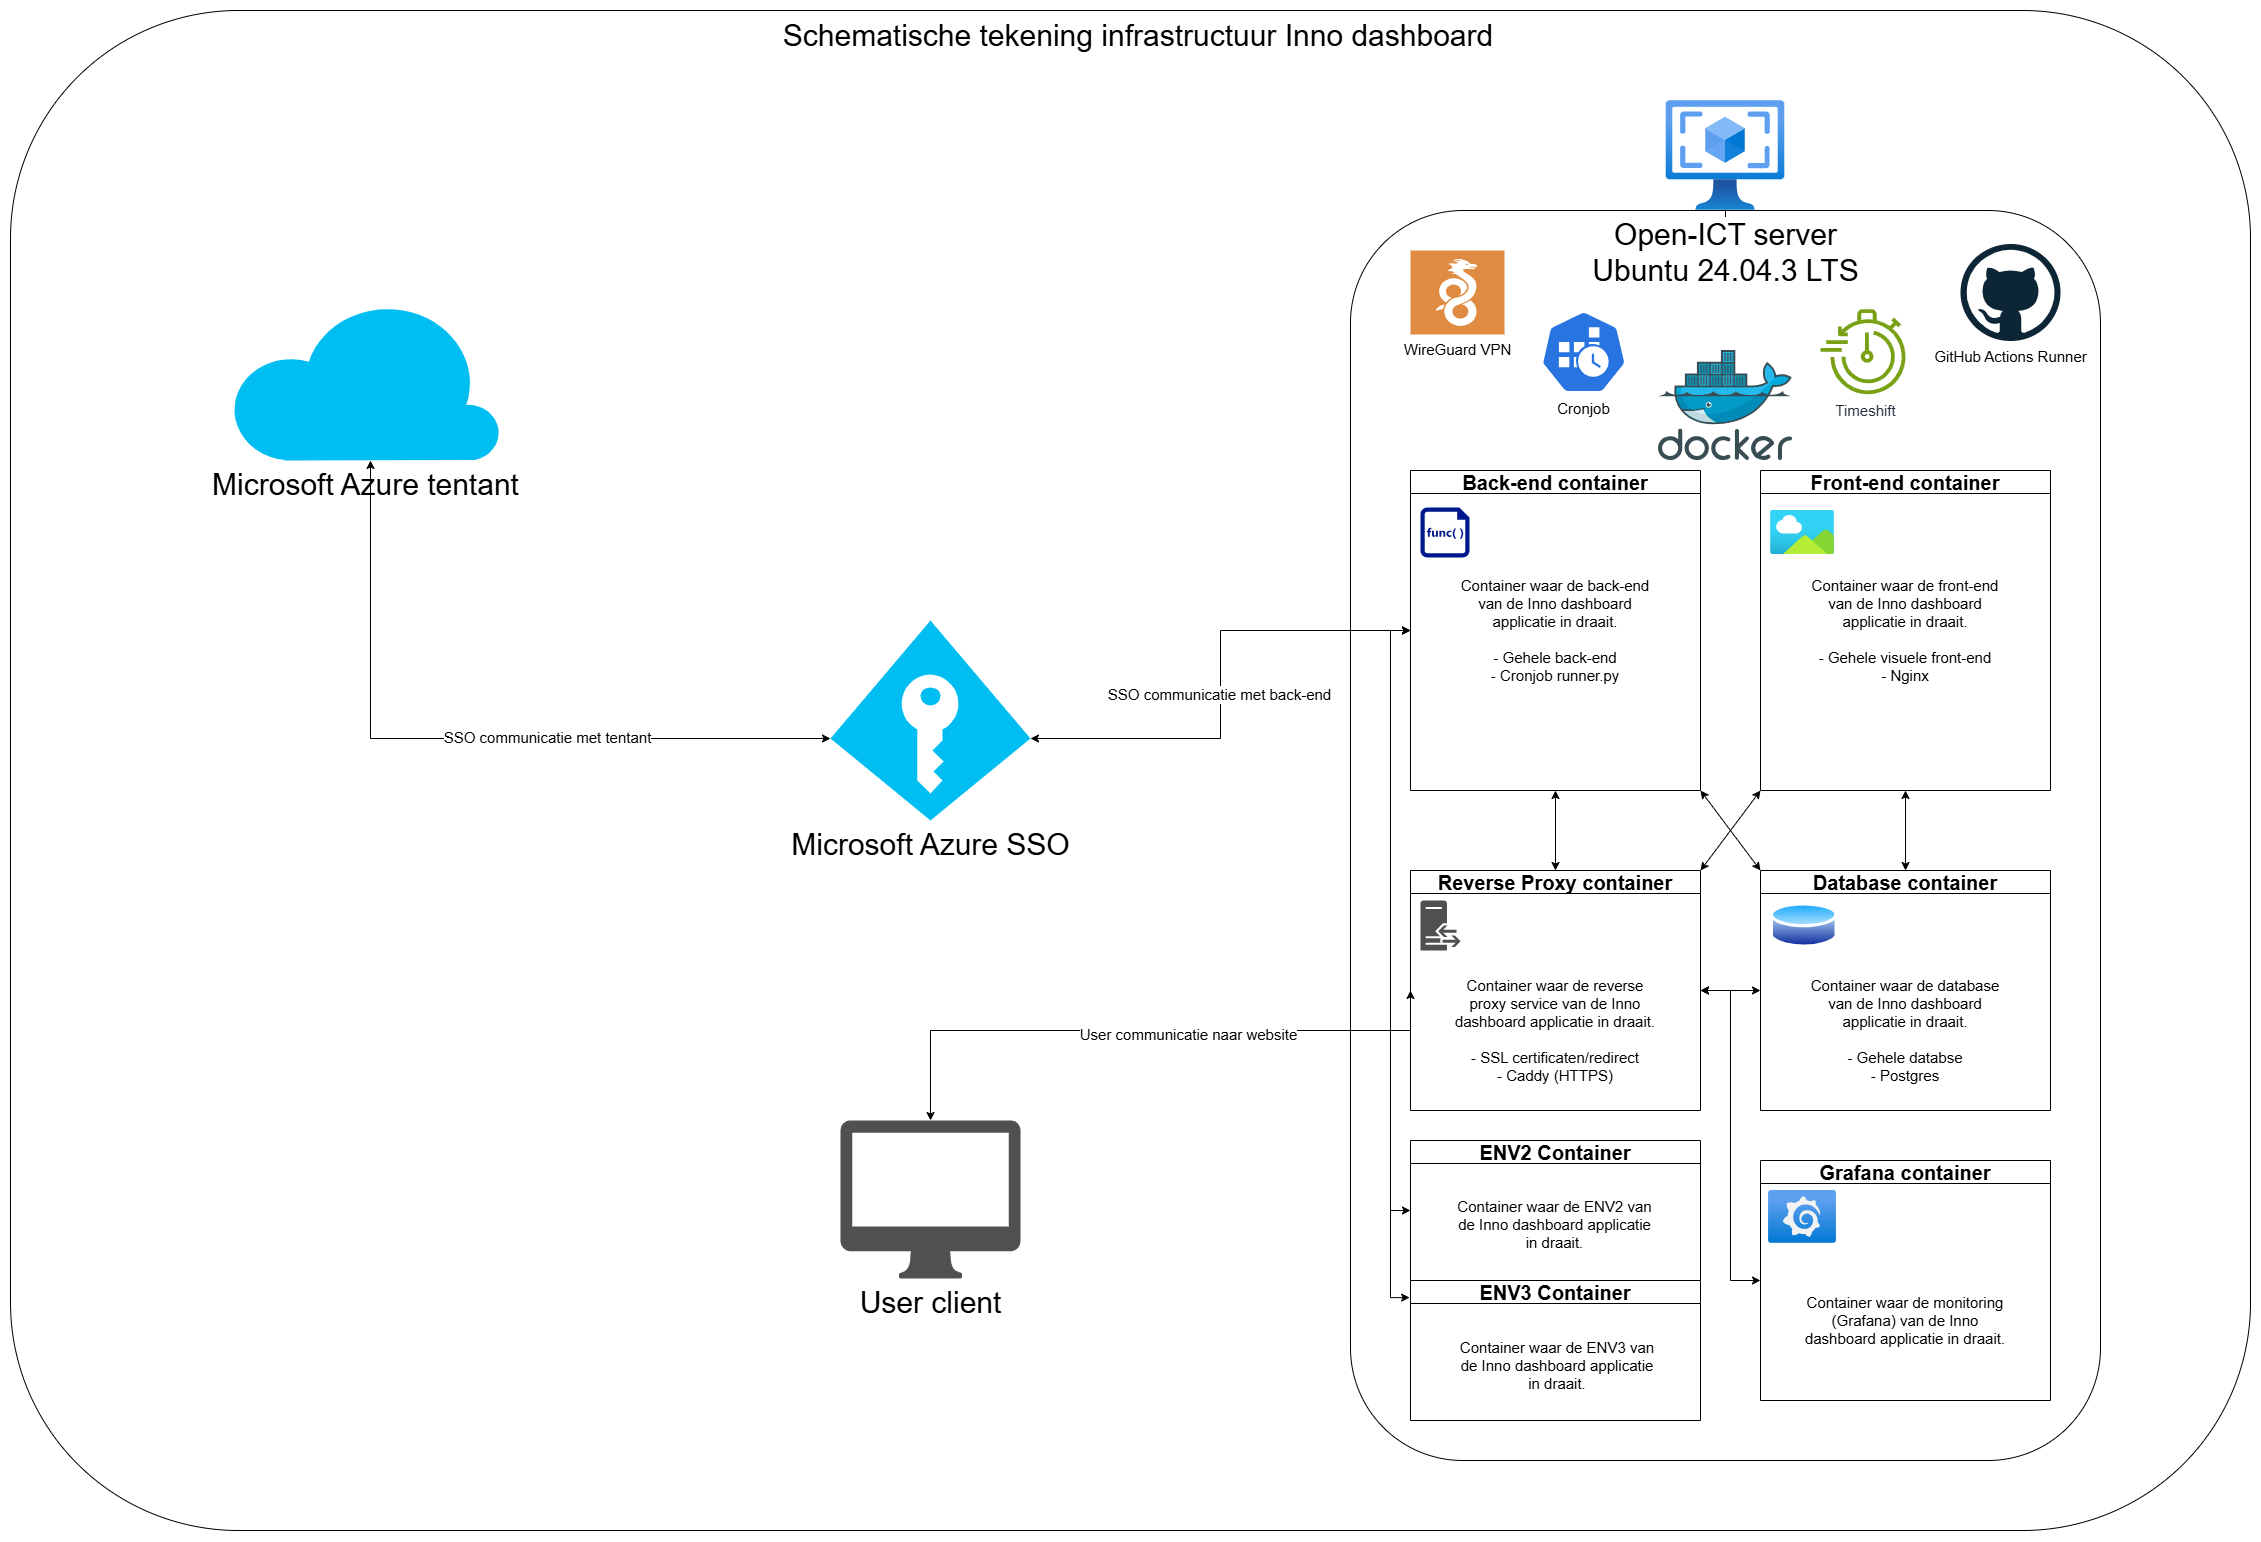

The diagram above was exported from draw.io. Its source (the exported page's mxGraphModel, read from the mxfile embedded in the PNG):
<mxGraphModel dx="1489" dy="894" grid="1" gridSize="10" guides="1" tooltips="1" connect="1" arrows="1" fold="1" page="1" pageScale="1" pageWidth="2336" pageHeight="1654" math="0" shadow="0">
  <root>
    <mxCell id="0" />
    <mxCell id="1" parent="0" />
    <mxCell id="w5KdLcnlv9AsJcw_lVbv-7" value="" style="rounded=1;whiteSpace=wrap;html=1;fillColor=none;movable=0;resizable=0;rotatable=0;deletable=0;editable=0;locked=1;connectable=0;" parent="1" vertex="1">
      <mxGeometry x="40" y="80" width="2240" height="1520" as="geometry" />
    </mxCell>
    <mxCell id="w5KdLcnlv9AsJcw_lVbv-6" value="" style="rounded=1;whiteSpace=wrap;html=1;glass=0;fillColor=none;movable=1;resizable=1;rotatable=1;deletable=1;editable=1;locked=0;connectable=1;" parent="1" vertex="1">
      <mxGeometry x="1380" y="280" width="750" height="1250" as="geometry" />
    </mxCell>
    <mxCell id="w5KdLcnlv9AsJcw_lVbv-34" style="edgeStyle=orthogonalEdgeStyle;rounded=0;orthogonalLoop=1;jettySize=auto;html=1;exitX=1;exitY=0.59;exitDx=0;exitDy=0;exitPerimeter=0;entryX=0;entryY=0.5;entryDx=0;entryDy=0;startArrow=classic;startFill=1;" parent="1" source="w5KdLcnlv9AsJcw_lVbv-2" target="w5KdLcnlv9AsJcw_lVbv-16" edge="1">
      <mxGeometry relative="1" as="geometry">
        <mxPoint x="1460" y="810" as="targetPoint" />
      </mxGeometry>
    </mxCell>
    <mxCell id="w5KdLcnlv9AsJcw_lVbv-35" value="&lt;font style=&quot;font-size: 15px;&quot;&gt;SSO communicatie met back-end&lt;/font&gt;" style="edgeLabel;html=1;align=center;verticalAlign=middle;resizable=0;points=[];" parent="w5KdLcnlv9AsJcw_lVbv-34" vertex="1" connectable="0">
      <mxGeometry x="-0.0404" y="3" relative="1" as="geometry">
        <mxPoint x="1" as="offset" />
      </mxGeometry>
    </mxCell>
    <mxCell id="w5KdLcnlv9AsJcw_lVbv-2" value="&lt;font style=&quot;font-size: 30px;&quot;&gt;Microsoft Azure SSO&lt;/font&gt;" style="verticalLabelPosition=bottom;html=1;verticalAlign=top;align=center;strokeColor=none;fillColor=#00BEF2;shape=mxgraph.azure.access_control;" parent="1" vertex="1">
      <mxGeometry x="860" y="690" width="200" height="200" as="geometry" />
    </mxCell>
    <mxCell id="w5KdLcnlv9AsJcw_lVbv-9" value="" style="edgeStyle=orthogonalEdgeStyle;rounded=0;orthogonalLoop=1;jettySize=auto;html=1;" parent="1" source="w5KdLcnlv9AsJcw_lVbv-3" target="w5KdLcnlv9AsJcw_lVbv-6" edge="1">
      <mxGeometry relative="1" as="geometry" />
    </mxCell>
    <mxCell id="w5KdLcnlv9AsJcw_lVbv-3" value="&lt;font style=&quot;font-size: 30px;&quot;&gt;Open-ICT server&lt;/font&gt;&lt;div&gt;&lt;font style=&quot;font-size: 30px;&quot;&gt;Ubuntu 24.04.3 LTS&lt;/font&gt;&lt;/div&gt;" style="image;aspect=fixed;html=1;points=[];align=center;fontSize=12;image=img/lib/azure2/compute/VM_Images_Classic.svg;" parent="1" vertex="1">
      <mxGeometry x="1695.7" y="170" width="118.59" height="110" as="geometry" />
    </mxCell>
    <mxCell id="w5KdLcnlv9AsJcw_lVbv-8" value="&lt;span style=&quot;font-size: 30px;&quot;&gt;Schematische tekening infrastructuur Inno dashboard&lt;/span&gt;" style="text;html=1;whiteSpace=wrap;strokeColor=none;fillColor=none;align=center;verticalAlign=middle;rounded=0;" parent="1" vertex="1">
      <mxGeometry x="773" y="90" width="790" height="30" as="geometry" />
    </mxCell>
    <mxCell id="w5KdLcnlv9AsJcw_lVbv-47" style="rounded=0;orthogonalLoop=1;jettySize=auto;html=1;exitX=0;exitY=0;exitDx=0;exitDy=0;entryX=1;entryY=1;entryDx=0;entryDy=0;startArrow=classic;startFill=1;" parent="1" source="w5KdLcnlv9AsJcw_lVbv-12" target="w5KdLcnlv9AsJcw_lVbv-16" edge="1">
      <mxGeometry relative="1" as="geometry" />
    </mxCell>
    <mxCell id="w5KdLcnlv9AsJcw_lVbv-12" value="&lt;font style=&quot;font-size: 20px;&quot;&gt;Database container&lt;/font&gt;" style="swimlane;whiteSpace=wrap;html=1;" parent="1" vertex="1">
      <mxGeometry x="1790" y="940" width="290" height="240" as="geometry" />
    </mxCell>
    <mxCell id="w5KdLcnlv9AsJcw_lVbv-28" value="&lt;span style=&quot;font-size: 15px;&quot;&gt;Container waar de database van de Inno dashboard applicatie in draait.&lt;/span&gt;&lt;div&gt;&lt;span style=&quot;font-size: 15px;&quot;&gt;&lt;br&gt;&lt;/span&gt;&lt;/div&gt;&lt;div&gt;&lt;span style=&quot;font-size: 15px;&quot;&gt;- Gehele databse&lt;/span&gt;&lt;/div&gt;&lt;div&gt;&lt;span style=&quot;font-size: 15px;&quot;&gt;- Postgres&lt;/span&gt;&lt;/div&gt;" style="text;html=1;whiteSpace=wrap;strokeColor=none;fillColor=none;align=center;verticalAlign=middle;rounded=0;" parent="w5KdLcnlv9AsJcw_lVbv-12" vertex="1">
      <mxGeometry x="40.75" y="105" width="208.5" height="110" as="geometry" />
    </mxCell>
    <mxCell id="w5KdLcnlv9AsJcw_lVbv-4" value="" style="image;aspect=fixed;perimeter=ellipsePerimeter;html=1;align=center;shadow=0;dashed=0;spacingTop=3;image=img/lib/active_directory/database.svg;" parent="w5KdLcnlv9AsJcw_lVbv-12" vertex="1">
      <mxGeometry x="10" y="30" width="67.57" height="50" as="geometry" />
    </mxCell>
    <mxCell id="w5KdLcnlv9AsJcw_lVbv-37" style="edgeStyle=orthogonalEdgeStyle;rounded=0;orthogonalLoop=1;jettySize=auto;html=1;exitX=0.5;exitY=1;exitDx=0;exitDy=0;entryX=0.5;entryY=0;entryDx=0;entryDy=0;startArrow=classic;startFill=1;" parent="1" source="w5KdLcnlv9AsJcw_lVbv-14" target="w5KdLcnlv9AsJcw_lVbv-12" edge="1">
      <mxGeometry relative="1" as="geometry" />
    </mxCell>
    <mxCell id="w5KdLcnlv9AsJcw_lVbv-46" style="rounded=0;orthogonalLoop=1;jettySize=auto;html=1;exitX=0;exitY=1;exitDx=0;exitDy=0;entryX=1;entryY=0;entryDx=0;entryDy=0;startArrow=classic;startFill=1;" parent="1" source="w5KdLcnlv9AsJcw_lVbv-14" target="w5KdLcnlv9AsJcw_lVbv-15" edge="1">
      <mxGeometry relative="1" as="geometry" />
    </mxCell>
    <mxCell id="w5KdLcnlv9AsJcw_lVbv-14" value="&lt;font style=&quot;font-size: 20px;&quot;&gt;Front-end container&lt;/font&gt;" style="swimlane;whiteSpace=wrap;html=1;" parent="1" vertex="1">
      <mxGeometry x="1790" y="540" width="290" height="320" as="geometry" />
    </mxCell>
    <mxCell id="w5KdLcnlv9AsJcw_lVbv-22" value="&lt;span style=&quot;font-size: 15px;&quot;&gt;Container waar de front-end van de Inno dashboard applicatie in draait.&lt;/span&gt;&lt;div&gt;&lt;span style=&quot;font-size: 15px;&quot;&gt;&lt;br&gt;&lt;/span&gt;&lt;/div&gt;&lt;div&gt;&lt;span style=&quot;font-size: 15px;&quot;&gt;- Gehele visuele front-end&lt;/span&gt;&lt;/div&gt;&lt;div&gt;&lt;span style=&quot;font-size: 15px;&quot;&gt;- Nginx&lt;/span&gt;&lt;/div&gt;" style="text;html=1;whiteSpace=wrap;strokeColor=none;fillColor=none;align=center;verticalAlign=middle;rounded=0;" parent="w5KdLcnlv9AsJcw_lVbv-14" vertex="1">
      <mxGeometry x="40.75" y="105" width="208.5" height="110" as="geometry" />
    </mxCell>
    <mxCell id="w5KdLcnlv9AsJcw_lVbv-39" style="edgeStyle=orthogonalEdgeStyle;rounded=0;orthogonalLoop=1;jettySize=auto;html=1;exitX=1;exitY=0.5;exitDx=0;exitDy=0;entryX=0;entryY=0.5;entryDx=0;entryDy=0;startArrow=classic;startFill=1;" parent="1" source="w5KdLcnlv9AsJcw_lVbv-15" target="w5KdLcnlv9AsJcw_lVbv-12" edge="1">
      <mxGeometry relative="1" as="geometry" />
    </mxCell>
    <mxCell id="w5KdLcnlv9AsJcw_lVbv-15" value="&lt;font style=&quot;font-size: 20px;&quot;&gt;Reverse Proxy container&lt;/font&gt;" style="swimlane;whiteSpace=wrap;html=1;" parent="1" vertex="1">
      <mxGeometry x="1440" y="940" width="290" height="240" as="geometry" />
    </mxCell>
    <mxCell id="w5KdLcnlv9AsJcw_lVbv-27" value="&lt;span style=&quot;font-size: 15px;&quot;&gt;Container waar de reverse proxy service van de Inno dashboard applicatie in draait.&lt;/span&gt;&lt;div&gt;&lt;span style=&quot;font-size: 15px;&quot;&gt;&lt;br&gt;&lt;/span&gt;&lt;/div&gt;&lt;div&gt;&lt;span style=&quot;font-size: 15px;&quot;&gt;- SSL certificaten/redirect&lt;/span&gt;&lt;/div&gt;&lt;div&gt;&lt;span style=&quot;font-size: 15px;&quot;&gt;- Caddy (HTTPS)&lt;/span&gt;&lt;/div&gt;" style="text;html=1;whiteSpace=wrap;strokeColor=none;fillColor=none;align=center;verticalAlign=middle;rounded=0;" parent="w5KdLcnlv9AsJcw_lVbv-15" vertex="1">
      <mxGeometry x="40.75" y="105" width="208.5" height="110" as="geometry" />
    </mxCell>
    <mxCell id="w5KdLcnlv9AsJcw_lVbv-29" value="" style="sketch=0;pointerEvents=1;shadow=0;dashed=0;html=1;strokeColor=none;fillColor=#505050;labelPosition=center;verticalLabelPosition=bottom;verticalAlign=top;outlineConnect=0;align=center;shape=mxgraph.office.servers.reverse_proxy;" parent="w5KdLcnlv9AsJcw_lVbv-15" vertex="1">
      <mxGeometry x="10" y="30" width="40" height="50" as="geometry" />
    </mxCell>
    <mxCell id="w5KdLcnlv9AsJcw_lVbv-38" style="edgeStyle=orthogonalEdgeStyle;rounded=0;orthogonalLoop=1;jettySize=auto;html=1;exitX=0.5;exitY=1;exitDx=0;exitDy=0;startArrow=classic;startFill=1;entryX=0.5;entryY=0;entryDx=0;entryDy=0;" parent="1" source="w5KdLcnlv9AsJcw_lVbv-16" target="w5KdLcnlv9AsJcw_lVbv-15" edge="1">
      <mxGeometry relative="1" as="geometry">
        <mxPoint x="1605.1999999999998" y="880" as="targetPoint" />
      </mxGeometry>
    </mxCell>
    <mxCell id="w5KdLcnlv9AsJcw_lVbv-16" value="&lt;font style=&quot;font-size: 20px;&quot;&gt;Back-end container&lt;/font&gt;" style="swimlane;whiteSpace=wrap;html=1;startSize=23;" parent="1" vertex="1">
      <mxGeometry x="1440" y="540" width="290" height="320" as="geometry" />
    </mxCell>
    <mxCell id="w5KdLcnlv9AsJcw_lVbv-26" value="&lt;span style=&quot;font-size: 15px;&quot;&gt;Container waar de back-end van de Inno dashboard applicatie in draait.&lt;/span&gt;&lt;div&gt;&lt;span style=&quot;font-size: 15px;&quot;&gt;&lt;br&gt;&lt;/span&gt;&lt;/div&gt;&lt;div&gt;&lt;span style=&quot;font-size: 15px;&quot;&gt;- Gehele back-end&lt;/span&gt;&lt;/div&gt;&lt;div&gt;&lt;span style=&quot;font-size: 15px;&quot;&gt;- Cronjob runner.py&lt;/span&gt;&lt;/div&gt;" style="text;html=1;whiteSpace=wrap;strokeColor=none;fillColor=none;align=center;verticalAlign=middle;rounded=0;" parent="w5KdLcnlv9AsJcw_lVbv-16" vertex="1">
      <mxGeometry x="40.75" y="105" width="208.5" height="110" as="geometry" />
    </mxCell>
    <mxCell id="w5KdLcnlv9AsJcw_lVbv-5" value="" style="image;sketch=0;aspect=fixed;html=1;points=[];align=center;fontSize=12;image=img/lib/mscae/Docker.svg;" parent="1" vertex="1">
      <mxGeometry x="1687.93" y="420" width="134.15" height="110" as="geometry" />
    </mxCell>
    <mxCell id="w5KdLcnlv9AsJcw_lVbv-20" value="&lt;font style=&quot;font-size: 15px;&quot;&gt;WireGuard VPN&lt;/font&gt;" style="sketch=0;pointerEvents=1;shadow=0;dashed=0;html=1;strokeColor=none;fillColor=#DF8C42;labelPosition=center;verticalLabelPosition=bottom;verticalAlign=top;align=center;outlineConnect=0;shape=mxgraph.veeam2.wireguard;" parent="1" vertex="1">
      <mxGeometry x="1440" y="320" width="94" height="84" as="geometry" />
    </mxCell>
    <mxCell id="w5KdLcnlv9AsJcw_lVbv-21" value="&lt;font style=&quot;font-size: 15px;&quot;&gt;GitHub Actions Runner&lt;/font&gt;" style="dashed=0;outlineConnect=0;html=1;align=center;labelPosition=center;verticalLabelPosition=bottom;verticalAlign=top;shape=mxgraph.weblogos.github" parent="1" vertex="1">
      <mxGeometry x="1990" y="313.5" width="100" height="97" as="geometry" />
    </mxCell>
    <mxCell id="w5KdLcnlv9AsJcw_lVbv-30" value="" style="image;aspect=fixed;html=1;points=[];align=center;fontSize=12;image=img/lib/azure2/general/Image.svg;" parent="1" vertex="1">
      <mxGeometry x="1800" y="580" width="64" height="44" as="geometry" />
    </mxCell>
    <mxCell id="w5KdLcnlv9AsJcw_lVbv-31" value="" style="sketch=0;aspect=fixed;pointerEvents=1;shadow=0;dashed=0;html=1;strokeColor=none;labelPosition=center;verticalLabelPosition=bottom;verticalAlign=top;align=center;fillColor=#00188D;shape=mxgraph.mscae.enterprise.code_file" parent="1" vertex="1">
      <mxGeometry x="1450" y="577" width="49" height="50" as="geometry" />
    </mxCell>
    <mxCell id="w5KdLcnlv9AsJcw_lVbv-48" style="edgeStyle=orthogonalEdgeStyle;rounded=0;orthogonalLoop=1;jettySize=auto;html=1;entryX=0;entryY=0.5;entryDx=0;entryDy=0;startArrow=classic;startFill=1;" parent="1" source="w5KdLcnlv9AsJcw_lVbv-41" target="w5KdLcnlv9AsJcw_lVbv-15" edge="1">
      <mxGeometry relative="1" as="geometry">
        <Array as="points">
          <mxPoint x="960" y="1100" />
        </Array>
      </mxGeometry>
    </mxCell>
    <mxCell id="w5KdLcnlv9AsJcw_lVbv-51" value="&lt;font style=&quot;font-size: 15px;&quot;&gt;User communicatie naar website&lt;/font&gt;" style="edgeLabel;html=1;align=center;verticalAlign=middle;resizable=0;points=[];" parent="w5KdLcnlv9AsJcw_lVbv-48" vertex="1" connectable="0">
      <mxGeometry x="0.1373" y="-3" relative="1" as="geometry">
        <mxPoint as="offset" />
      </mxGeometry>
    </mxCell>
    <mxCell id="w5KdLcnlv9AsJcw_lVbv-41" value="&lt;font style=&quot;font-size: 30px;&quot;&gt;User client&lt;/font&gt;" style="sketch=0;pointerEvents=1;shadow=0;dashed=0;html=1;strokeColor=none;fillColor=#505050;labelPosition=center;verticalLabelPosition=bottom;verticalAlign=top;outlineConnect=0;align=center;shape=mxgraph.office.devices.mac_client;" parent="1" vertex="1">
      <mxGeometry x="870" y="1190" width="180" height="158" as="geometry" />
    </mxCell>
    <mxCell id="w5KdLcnlv9AsJcw_lVbv-43" value="&lt;font style=&quot;font-size: 30px;&quot;&gt;Microsoft Azure tentant&lt;/font&gt;" style="verticalLabelPosition=bottom;html=1;verticalAlign=top;align=center;strokeColor=none;fillColor=#00BEF2;shape=mxgraph.azure.cloud;" parent="1" vertex="1">
      <mxGeometry x="260" y="370" width="270" height="160" as="geometry" />
    </mxCell>
    <mxCell id="w5KdLcnlv9AsJcw_lVbv-44" style="edgeStyle=orthogonalEdgeStyle;rounded=0;orthogonalLoop=1;jettySize=auto;html=1;entryX=0;entryY=0.59;entryDx=0;entryDy=0;entryPerimeter=0;startArrow=classic;startFill=1;" parent="1" source="w5KdLcnlv9AsJcw_lVbv-43" target="w5KdLcnlv9AsJcw_lVbv-2" edge="1">
      <mxGeometry relative="1" as="geometry">
        <Array as="points">
          <mxPoint x="400" y="808" />
        </Array>
      </mxGeometry>
    </mxCell>
    <mxCell id="w5KdLcnlv9AsJcw_lVbv-50" value="&lt;span style=&quot;font-size: 15px;&quot;&gt;SSO communicatie met tentant&lt;/span&gt;" style="edgeLabel;html=1;align=center;verticalAlign=middle;resizable=0;points=[];" parent="w5KdLcnlv9AsJcw_lVbv-44" vertex="1" connectable="0">
      <mxGeometry x="0.2326" y="2" relative="1" as="geometry">
        <mxPoint as="offset" />
      </mxGeometry>
    </mxCell>
    <mxCell id="w5KdLcnlv9AsJcw_lVbv-52" value="&lt;font style=&quot;font-size: 15px;&quot;&gt;Cronjob&lt;/font&gt;" style="aspect=fixed;sketch=0;html=1;dashed=0;whitespace=wrap;verticalLabelPosition=bottom;verticalAlign=top;fillColor=#2875E2;strokeColor=#ffffff;points=[[0.005,0.63,0],[0.1,0.2,0],[0.9,0.2,0],[0.5,0,0],[0.995,0.63,0],[0.72,0.99,0],[0.5,1,0],[0.28,0.99,0]];shape=mxgraph.kubernetes.icon2;prIcon=cronjob" parent="1" vertex="1">
      <mxGeometry x="1570" y="380" width="86.45" height="83" as="geometry" />
    </mxCell>
    <mxCell id="w5KdLcnlv9AsJcw_lVbv-53" value="&lt;font style=&quot;font-size: 15px;&quot;&gt;Timeshift&lt;/font&gt;" style="sketch=0;outlineConnect=0;fontColor=#232F3E;gradientColor=none;fillColor=#7AA116;strokeColor=none;dashed=0;verticalLabelPosition=bottom;verticalAlign=top;align=center;html=1;fontSize=12;fontStyle=0;aspect=fixed;pointerEvents=1;shape=mxgraph.aws4.backup_recovery_time_objective;" parent="1" vertex="1">
      <mxGeometry x="1850" y="378.5" width="89.44" height="86" as="geometry" />
    </mxCell>
    <mxCell id="z0dM78zr6qyw-lCVysvA-15" style="edgeStyle=orthogonalEdgeStyle;rounded=0;orthogonalLoop=1;jettySize=auto;html=1;exitX=0;exitY=0.5;exitDx=0;exitDy=0;entryX=0;entryY=0.5;entryDx=0;entryDy=0;startArrow=classic;startFill=1;" edge="1" parent="1" source="z0dM78zr6qyw-lCVysvA-1" target="w5KdLcnlv9AsJcw_lVbv-16">
      <mxGeometry relative="1" as="geometry" />
    </mxCell>
    <mxCell id="z0dM78zr6qyw-lCVysvA-1" value="&lt;font style=&quot;font-size: 20px;&quot;&gt;ENV2 Container&lt;/font&gt;" style="swimlane;whiteSpace=wrap;html=1;" vertex="1" parent="1">
      <mxGeometry x="1440" y="1210" width="290" height="140" as="geometry" />
    </mxCell>
    <mxCell id="z0dM78zr6qyw-lCVysvA-2" value="&lt;span style=&quot;font-size: 15px;&quot;&gt;Container waar de ENV2 van de Inno dashboard applicatie in draait.&lt;/span&gt;" style="text;html=1;whiteSpace=wrap;strokeColor=none;fillColor=none;align=center;verticalAlign=middle;rounded=0;" vertex="1" parent="z0dM78zr6qyw-lCVysvA-1">
      <mxGeometry x="40" y="30" width="209.25" height="108" as="geometry" />
    </mxCell>
    <mxCell id="z0dM78zr6qyw-lCVysvA-14" style="edgeStyle=orthogonalEdgeStyle;rounded=0;orthogonalLoop=1;jettySize=auto;html=1;entryX=0;entryY=0.5;entryDx=0;entryDy=0;exitX=-0.003;exitY=0.122;exitDx=0;exitDy=0;startArrow=classic;startFill=1;exitPerimeter=0;" edge="1" parent="1" source="z0dM78zr6qyw-lCVysvA-4" target="w5KdLcnlv9AsJcw_lVbv-16">
      <mxGeometry relative="1" as="geometry" />
    </mxCell>
    <mxCell id="z0dM78zr6qyw-lCVysvA-4" value="&lt;font style=&quot;font-size: 20px;&quot;&gt;ENV3 Container&lt;/font&gt;" style="swimlane;whiteSpace=wrap;html=1;" vertex="1" parent="1">
      <mxGeometry x="1440" y="1350" width="290" height="140" as="geometry" />
    </mxCell>
    <mxCell id="z0dM78zr6qyw-lCVysvA-5" value="&lt;span style=&quot;font-size: 15px;&quot;&gt;Container waar de ENV3 van de Inno dashboard applicatie in draait.&lt;/span&gt;" style="text;html=1;whiteSpace=wrap;strokeColor=none;fillColor=none;align=center;verticalAlign=middle;rounded=0;" vertex="1" parent="z0dM78zr6qyw-lCVysvA-4">
      <mxGeometry x="42.79" y="30" width="208.5" height="110" as="geometry" />
    </mxCell>
    <mxCell id="z0dM78zr6qyw-lCVysvA-11" style="edgeStyle=orthogonalEdgeStyle;rounded=0;orthogonalLoop=1;jettySize=auto;html=1;entryX=1;entryY=0.5;entryDx=0;entryDy=0;startArrow=classic;startFill=1;" edge="1" parent="1" source="z0dM78zr6qyw-lCVysvA-7" target="w5KdLcnlv9AsJcw_lVbv-15">
      <mxGeometry relative="1" as="geometry" />
    </mxCell>
    <mxCell id="z0dM78zr6qyw-lCVysvA-7" value="&lt;font style=&quot;font-size: 20px;&quot;&gt;Grafana container&lt;/font&gt;" style="swimlane;whiteSpace=wrap;html=1;" vertex="1" parent="1">
      <mxGeometry x="1790" y="1230" width="290" height="240" as="geometry" />
    </mxCell>
    <mxCell id="z0dM78zr6qyw-lCVysvA-8" value="&lt;span style=&quot;font-size: 15px;&quot;&gt;Container waar de monitoring (Grafana) van de Inno dashboard applicatie in draait.&lt;/span&gt;" style="text;html=1;whiteSpace=wrap;strokeColor=none;fillColor=none;align=center;verticalAlign=middle;rounded=0;" vertex="1" parent="z0dM78zr6qyw-lCVysvA-7">
      <mxGeometry x="40.75" y="105" width="208.5" height="110" as="geometry" />
    </mxCell>
    <mxCell id="z0dM78zr6qyw-lCVysvA-10" value="" style="image;aspect=fixed;html=1;points=[];align=center;fontSize=12;image=img/lib/azure2/other/Grafana.svg;" vertex="1" parent="z0dM78zr6qyw-lCVysvA-7">
      <mxGeometry x="8" y="29.999999999999908" width="68" height="52.800000000000004" as="geometry" />
    </mxCell>
  </root>
</mxGraphModel>